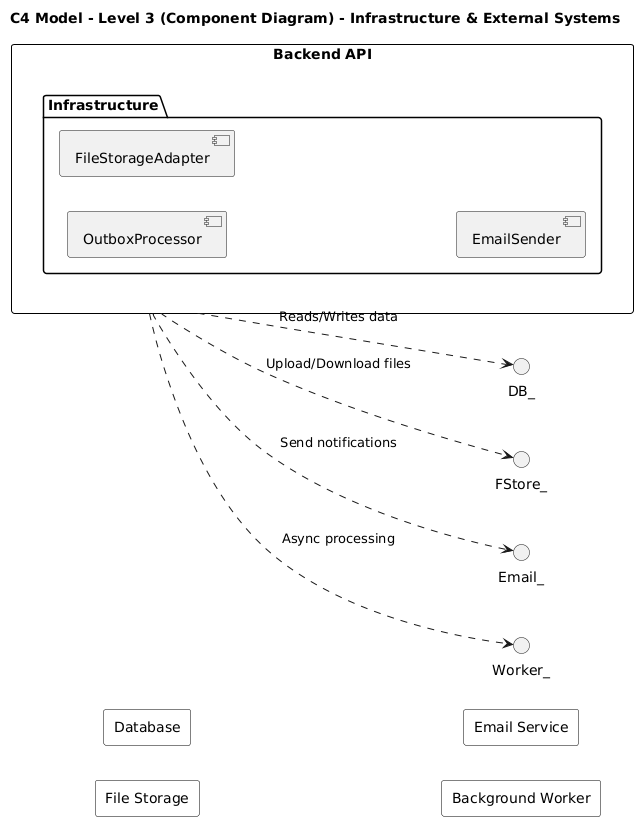

The diagram above was rendered by PlantUML. Its source (embedded in the PNG):
@startuml
left to right direction
title C4 Model - Level 3 (Component Diagram) - Infrastructure & External Systems

skinparam rectangle {
  BackgroundColor White
  BorderColor Black
  RoundCorner 5
}

rectangle "Backend API" as API {
  package "Infrastructure" {
    [OutboxProcessor]
    [FileStorageAdapter]
    [EmailSender]
  }
}

' External connections
API ..> DB_ : Reads/Writes data
API ..> FStore_ : Upload/Download files
API ..> Email_ : Send notifications
API ..> Worker_ : Async processing

rectangle "Database" as DB__
rectangle "File Storage" as FStore__
rectangle "Email Service" as Email__
rectangle "Background Worker" as Worker__
@enduml